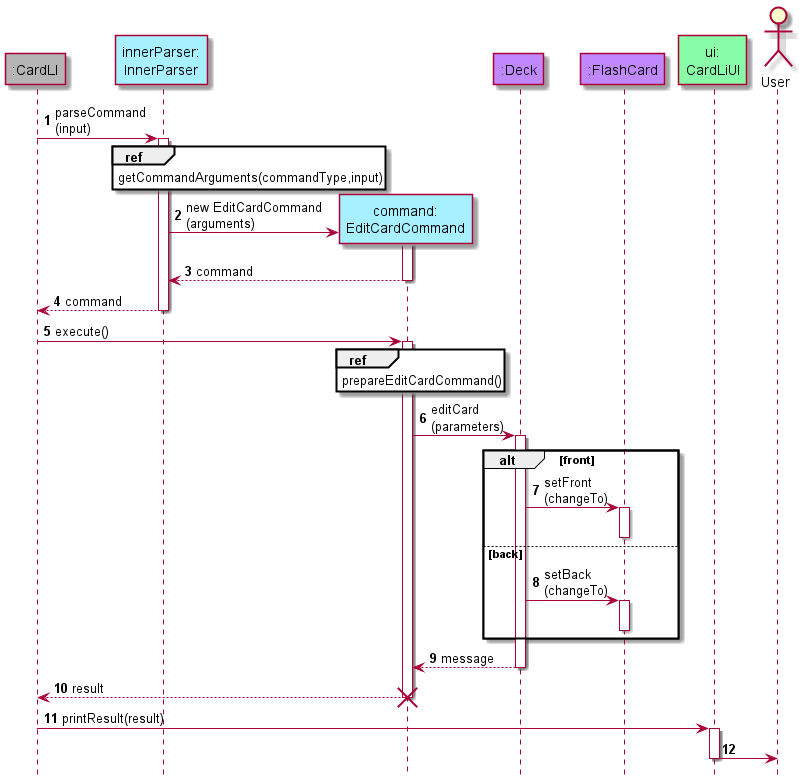

The diagram above was rendered by PlantUML. Its source (embedded in the PNG):
@startuml
!include style.puml

hide footbox
autonumber

participant ":CardLI" as CardLI mainCOLOUR
participant "innerParser:\nInnerParser" as InnerParser logicCOLOUR
participant "command:\nEditCardCommand" as EditCardCommand logicCOLOUR
participant ":Deck" as Deck modelCOLOUR
participant ":FlashCard" as FlashCard modelCOLOUR
participant "ui:\nCardLiUI" as CardLiUI uiCOLOUR
actor "User" as User

CardLI -> InnerParser: parseCommand\n(input)
activate InnerParser

ref over InnerParser
getCommandArguments(commandType,input)
end ref

InnerParser -> EditCardCommand** : new EditCardCommand\n(arguments)
activate EditCardCommand
InnerParser <-- EditCardCommand : command
deactivate EditCardCommand
InnerParser --> CardLI: command
deactivate InnerParser

CardLI -> EditCardCommand : execute()
activate EditCardCommand

ref over EditCardCommand
    prepareEditCardCommand()
end ref

EditCardCommand -> Deck: editCard\n(parameters)
activate Deck

alt front
    Deck -> FlashCard: setFront\n(changeTo)
    activate FlashCard
    deactivate FlashCard
else back
    Deck -> FlashCard: setBack\n(changeTo)
    activate FlashCard
    deactivate FlashCard
end


Deck --> EditCardCommand: message
deactivate Deck

CardLI<-- EditCardCommand: result
deactivate EditCardCommand
destroy EditCardCommand

CardLI -> CardLiUI: printResult(result)
activate CardLiUI

CardLiUI -> User

deactivate CardLiUI
@enduml